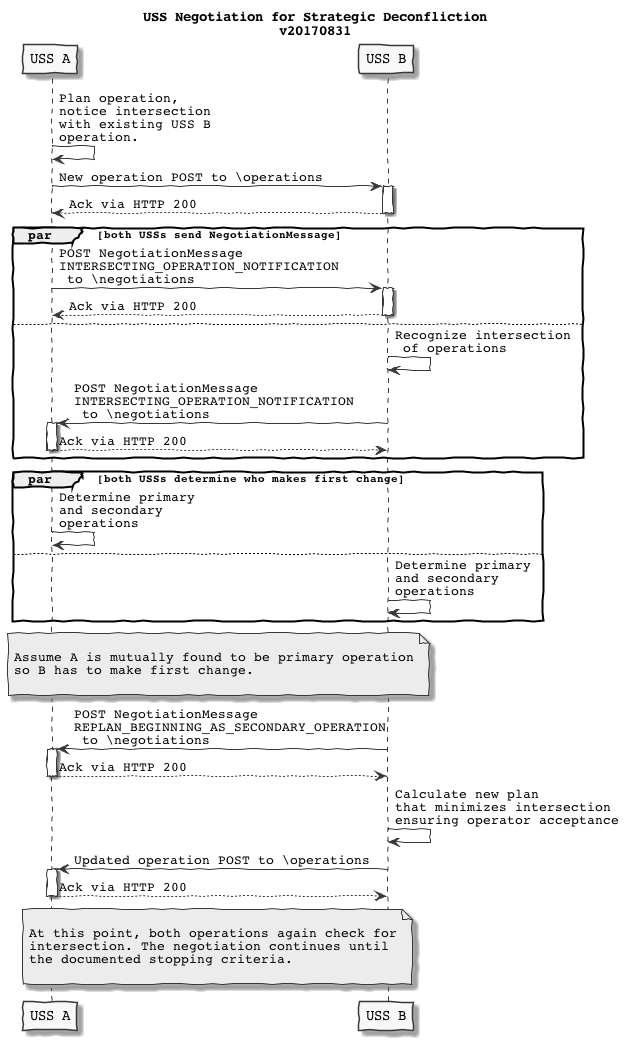

The diagram above was rendered by PlantUML. Its source (embedded in the PNG):
@startuml
skinparam handwritten true
skinparam monochrome true
skinparam defaultFontName Courier
skinparam backgroundColor transparent


participant "USS A" as A
participant "USS B" as B

title USS Negotiation for Strategic Deconfliction\nv20170831

A->A: Plan operation,\nnotice intersection\nwith existing USS B\noperation.

A->B: New operation POST to \operations
activate B
B-->A: Ack via HTTP 200
deactivate B

par both USSs send NegotiationMessage
   A->B: POST NegotiationMessage\nINTERSECTING_OPERATION_NOTIFICATION\n to \\negotiations
   activate B
   B-->A: Ack via HTTP 200
   deactivate B
else
   B->B: Recognize intersection\n of operations
   B->A: POST NegotiationMessage\nINTERSECTING_OPERATION_NOTIFICATION\n to \\negotiations
   activate A
   A-->B:  Ack via HTTP 200
   deactivate A
end ' notify all in LUN


par both USSs determine who makes first change
   A->A: Determine primary\nand secondary\noperations
else
   B->B: Determine primary\nand secondary\noperations
end ' notify all in LUN

note over B,A

    Assume A is mutually found to be primary operation
    so B has to make first change.

endnote

B->A: POST NegotiationMessage\nREPLAN_BEGINNING_AS_SECONDARY_OPERATION\n to \\negotiations
activate A
A-->B: Ack via HTTP 200
deactivate A

B->B: Calculate new plan\nthat minimizes intersection\nensuring operator acceptance

B->A: Updated operation POST to \operations
activate A
A-->B: Ack via HTTP 200
deactivate A

note over B,A

    At this point, both operations again check for
    intersection. The negotiation continues until
    the documented stopping criteria.

endnote

@enduml